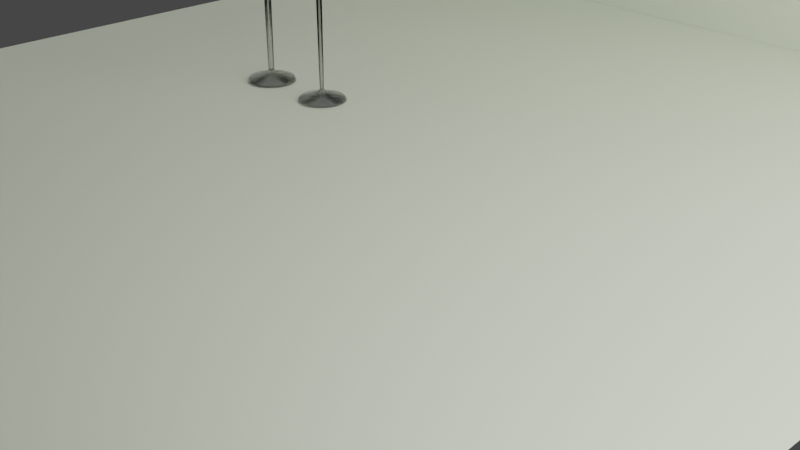 # Source: wineglasses.blend  (saved by Blender 3.3.6; exported with 4.5.12 LTS)
import bpy
from mathutils import Matrix  # noqa: F401  (used for matrix-valued properties, if any)

bpy.ops.wm.read_factory_settings(use_empty=True)
scene = bpy.context.scene
scene.name = 'Scene'

# ---- collections
col_collection = bpy.data.collections.new('Collection'); scene.collection.children.link(col_collection)

# ---- materials (node trees are filled in below, after node groups)
mat_material = bpy.data.materials.new('Material')
mat_material.alpha_threshold = 0.0
mat_material.use_raytrace_refraction = True
mat_material.use_screen_refraction = True
mat_material.thickness_mode = 'SLAB'
mat_material.roughness = 0.5
mat_material.line_color = (0.0, 0.0, 0.0, 1.0)
mat_material_002 = bpy.data.materials.new('Material.002')
mat_material_002.use_transparent_shadow = False

# ---- material node trees
mat_material.use_nodes = True; mat_material.node_tree.nodes.clear()
_N = mat_material.node_tree.nodes; _L = mat_material.node_tree.links
n0 = _N.new('ShaderNodeBsdfGlass'); n0.name = 'Glass BSDF'; n0.location = (-41, 205)
n0.distribution = 'BECKMANN'
n0.inputs[0].default_value = (0.7983, 0.7983, 0.7983, 1.0)
n0.inputs[1].default_value = 0.1
n0.inputs[2].default_value = 1.4
n1 = _N.new('ShaderNodeBsdfTransparent'); n1.name = 'Transparent BSDF'; n1.location = (-27, 313)
n1.inputs[0].default_value = (0.8995, 0.8995, 0.8995, 1.0)
n2 = _N.new('ShaderNodeFresnel'); n2.name = 'Fresnel'; n2.location = (-12, 445)
n2.inputs[0].default_value = 1.1
n3 = _N.new('ShaderNodeOutputMaterial'); n3.name = 'Material Output'; n3.location = (648, 285)
n4 = _N.new('ShaderNodeMixShader'); n4.name = 'Mix Shader'; n4.location = (428, 248)
n5 = _N.new('ShaderNodeMath'); n5.name = 'Math'; n5.location = (208, 421)
n5.operation = 'MULTIPLY'
n5.use_clamp = True
n5.inputs[1].default_value = 93.0
n6 = _N.new('ShaderNodeValue'); n6.name = 'Value'; n6.location = (648, 125)
n6.outputs[0].default_value = 0.0
_L.new(n4.outputs[0], n3.inputs[0])
_L.new(n0.outputs[0], n4.inputs[2])
_L.new(n1.outputs[0], n4.inputs[1])
_L.new(n5.outputs[0], n4.inputs[0])
_L.new(n2.outputs[0], n5.inputs[0])
_L.new(n6.outputs[0], n3.inputs[3])
n3.is_active_output = True
mat_material_002.use_nodes = True; mat_material_002.node_tree.nodes.clear()
_N = mat_material_002.node_tree.nodes; _L = mat_material_002.node_tree.links
n0 = _N.new('ShaderNodeBsdfPrincipled'); n0.name = 'Principled BSDF'; n0.location = (10, 300)
n0.distribution = 'GGX'
n0.subsurface_method = 'RANDOM_WALK_SKIN'
n0.inputs[0].default_value = (0.7402, 0.8073, 0.6351, 1.0)
n0.inputs[3].default_value = 1.45
n0.inputs[27].default_value = (0.0, 0.0, 0.0, 1.0)
n0.inputs[28].default_value = 1.0
n1 = _N.new('ShaderNodeOutputMaterial'); n1.name = 'Material Output'; n1.location = (300, 300)
_L.new(n0.outputs[0], n1.inputs[0])
n1.is_active_output = True

# ---- world
world_world = bpy.data.worlds.new('World'); scene.world = world_world
world_world.use_nodes = True; world_world.node_tree.nodes.clear()
_N = world_world.node_tree.nodes; _L = world_world.node_tree.links
n0 = _N.new('ShaderNodeOutputWorld'); n0.name = 'World Output'; n0.location = (300, 300)
n1 = _N.new('ShaderNodeBackground'); n1.name = 'Background'; n1.location = (10, 300)
n1.inputs[0].default_value = (0.05088, 0.05088, 0.05088, 1.0)
_L.new(n1.outputs[0], n0.inputs[0])
n0.is_active_output = True
world_world.color = (0.05088, 0.05088, 0.05088)
world_world.use_sun_shadow = False
world_world.sun_shadow_jitter_overblur = 0.0

# ---- cameras
cam_camera = bpy.data.cameras.new('Camera')
cam_camera.clip_end = 100.0
cam_camera.ortho_scale = 7.314

# ---- lights
light_light = bpy.data.lights.new('Light', 'AREA')
light_light.transmission_factor = 0.0
light_light.energy = 78.54
light_light.shadow_soft_size = 0.1
light_light.shadow_maximum_resolution = 0.006
light_light.use_absolute_resolution = True
light_light.shape = 'RECTANGLE'
light_light.size = 0.1
light_light.size_y = 0.1
light_light_001 = bpy.data.lights.new('Light.001', 'AREA')
light_light_001.transmission_factor = 0.0
light_light_001.energy = 785.4
light_light_001.shadow_soft_size = 0.1
light_light_001.shadow_maximum_resolution = 0.006
light_light_001.use_absolute_resolution = True
light_light_001.shape = 'RECTANGLE'
light_light_001.size = 0.1
light_light_001.size_y = 0.1
light_light_002 = bpy.data.lights.new('Light.002', 'AREA')
light_light_002.transmission_factor = 0.0
light_light_002.energy = 78.54
light_light_002.shadow_soft_size = 0.1
light_light_002.shadow_maximum_resolution = 0.006
light_light_002.use_absolute_resolution = True
light_light_002.shape = 'RECTANGLE'
light_light_002.size = 0.1
light_light_002.size_y = 0.1

# ---- meshes
me_cube = bpy.data.meshes.new('Cube')
me_cube.from_pydata([(0.0, 0.0, -0.9039), (-0.2476, 0.0, -0.9039), (-0.2385, -6.43e-09, -0.8931), (-0.07439, -1.194e-08, -0.8378), (-0.0235, -1.5e-08, -0.8151), (-0.0121, -1.837e-08, -0.79), (-0.02234, -2.989e-08, 0.1997), (-0.02761, -3.308e-08, 0.2235), (-0.04739, -3.716e-08, 0.2538), (-0.07711, -3.929e-08, 0.2696), (-0.1405, -4.602e-08, 0.2938), (-0.1727, -4.992e-08, 0.3163), (-0.2018, -5.222e-08, 0.3589), (-0.2145, -5.754e-08, 0.3926), (-0.3104, -1.383e-07, 1.033), (-0.02234, -2.989e-08, 0.1997), (-0.02234, -2.989e-08, 0.1997), (-0.02234, -2.989e-08, 0.1997), (-0.02234, -2.989e-08, 0.1997), (0.001537, 0.0002866, 0.2087)], [(0, 1), (1, 2), (2, 3), (3, 4), (4, 5), (5, 6), (6, 7), (7, 8), (8, 9), (9, 10), (10, 11), (11, 12), (12, 13), (13, 14), (6, 15), (15, 16), (16, 17), (17, 18), (18, 19)], [])
_uv = me_cube.uv_layers.new(name='UVMap')
_uv.uv.foreach_set('vector', [])
me_cube.materials.append(mat_material)
me_cube.use_mirror_vertex_groups = False
me_cube.update()
me_cube_001 = bpy.data.meshes.new('Cube.001')
me_cube_001.from_pydata([(0.0, 0.0, -0.9039), (-0.2476, 0.0, -0.9039), (-0.2385, -6.43e-09, -0.8931), (-0.07439, -1.194e-08, -0.8378), (-0.0235, -1.5e-08, -0.8151), (-0.0121, -1.837e-08, -0.79), (-0.02234, -2.989e-08, 0.1997), (-0.02761, -3.308e-08, 0.4627), (-0.04739, -3.716e-08, 0.4931), (-0.07711, -3.929e-08, 0.5089), (-0.1405, -4.602e-08, 0.5331), (-0.1727, -4.992e-08, 0.5556), (-0.2018, -5.222e-08, 0.5982), (-0.2145, -5.754e-08, 0.6319), (-0.3104, -1.383e-07, 1.272), (-0.02234, -2.989e-08, 0.1997), (-0.02234, -2.989e-08, 0.1997), (-0.02234, -2.989e-08, 0.1997), (-0.02234, -2.989e-08, 0.439), (0.001537, 0.0002866, 0.448)], [(0, 1), (1, 2), (2, 3), (3, 4), (4, 5), (5, 6), (6, 7), (7, 8), (8, 9), (9, 10), (10, 11), (11, 12), (12, 13), (13, 14), (6, 15), (15, 16), (16, 17), (17, 18), (18, 19)], [])
_uv = me_cube_001.uv_layers.new(name='UVMap')
_uv.uv.foreach_set('vector', [])
me_cube_001.materials.append(mat_material)
me_cube_001.use_mirror_vertex_groups = False
me_cube_001.update()
me_plane = bpy.data.meshes.new('Plane')
me_plane.from_pydata([(-1.0, -1.0, 0.0), (1.0, -1.0, 0.0), (-1.0, 1.0, 0.0), (1.0, 1.0, 0.0)], [], [(0, 1, 3, 2)])
_uv = me_plane.uv_layers.new(name='UVMap')
_uv.uv.foreach_set('vector', [0.0, 0.0, 1.0, 0.0, 1.0, 1.0, 0.0, 1.0])
me_plane.materials.append(mat_material_002)
me_plane.update()
me_plane_001 = bpy.data.meshes.new('Plane.001')
me_plane_001.from_pydata([(-1.0, -1.0, 0.0), (1.0, -1.0, 0.0), (-1.0, 1.0, 0.0), (1.0, 1.0, 0.0)], [], [(0, 1, 3, 2)])
_uv = me_plane_001.uv_layers.new(name='UVMap')
_uv.uv.foreach_set('vector', [0.0, 0.0, 1.0, 0.0, 1.0, 1.0, 0.0, 1.0])
me_plane_001.materials.append(mat_material_002)
me_plane_001.update()

# ---- objects
ob_cube = bpy.data.objects.new('Cube', me_cube)
ob_light = bpy.data.objects.new('Light', light_light)
ob_camera = bpy.data.objects.new('Camera', cam_camera)
ob_cube_001 = bpy.data.objects.new('Cube.001', me_cube_001)
ob_plane = bpy.data.objects.new('Plane', me_plane)
ob_plane_001 = bpy.data.objects.new('Plane.001', me_plane_001)
ob_light_001 = bpy.data.objects.new('Light.001', light_light_001)
ob_light_002 = bpy.data.objects.new('Light.002', light_light_002)

# ---- transforms, parenting, visibility, modifiers, constraints
ob_cube.location = (-2.028, 0.0, 1.876)
ob_cube.lock_rotations_4d = False
ob_cube.empty_display_type = 'ARROWS'
ob_cube.lineart.crease_threshold = 0.0
_m = ob_cube.modifiers.new('Screw', 'SCREW')
_m.steps = 32
_m.render_steps = 32
_m = ob_cube.modifiers.new('Solidify', 'SOLIDIFY')
_m.thickness = 0.02
ob_light.location = (0.02791, 0.173, 7.78)
ob_light.rotation_euler = (0.0, 0.0, 1.571)
ob_light.scale = (102.6, 102.6, 102.6)
ob_light.lock_rotations_4d = False
ob_light.empty_display_type = 'ARROWS'
ob_light.color = (0.0, 0.0, 0.0, 0.0)
ob_light.lineart.crease_threshold = 0.0
ob_camera.location = (7.359, -6.926, 4.958)
ob_camera.rotation_euler = (1.109, 0.0, 0.8149)
ob_camera.lock_rotations_4d = False
ob_camera.empty_display_type = 'ARROWS'
ob_camera.color = (0.0, 0.0, 0.0, 0.0)
ob_camera.display_type = 'WIRE'
ob_camera.lineart.crease_threshold = 0.0
ob_cube_001.location = (-1.17, 0.0, 1.876)
ob_cube_001.lock_rotations_4d = False
ob_cube_001.empty_display_type = 'ARROWS'
ob_cube_001.lineart.crease_threshold = 0.0
_m = ob_cube_001.modifiers.new('Screw', 'SCREW')
_m.steps = 32
_m.render_steps = 32
_m = ob_cube_001.modifiers.new('Solidify', 'SOLIDIFY')
ob_plane.location = (0.0, 0.0, 0.9617)
ob_plane.scale = (5.151, 5.151, 5.151)
ob_plane_001.location = (0.0, 5.138, 3.85)
ob_plane_001.rotation_euler = (-1.571, -0.0, 0.0)
ob_plane_001.scale = (5.151, 2.887, 5.151)
ob_light_001.location = (5.361, 0.173, 5.104)
ob_light_001.rotation_euler = (1.571, -4.371e-08, 1.571)
ob_light_001.scale = (102.6, 102.6, 102.6)
ob_light_001.lock_rotations_4d = False
ob_light_001.empty_display_type = 'ARROWS'
ob_light_001.color = (0.0, 0.0, 0.0, 0.0)
ob_light_001.lineart.crease_threshold = 0.0
ob_light_002.location = (-5.172, 0.173, 5.104)
ob_light_002.rotation_euler = (-1.571, 4.371e-08, 1.571)
ob_light_002.scale = (102.6, 102.6, 102.6)
ob_light_002.lock_rotations_4d = False
ob_light_002.empty_display_type = 'ARROWS'
ob_light_002.color = (0.0, 0.0, 0.0, 0.0)
ob_light_002.lineart.crease_threshold = 0.0

# ---- collection membership
col_collection.objects.link(ob_cube)
col_collection.objects.link(ob_light)
col_collection.objects.link(ob_camera)
col_collection.objects.link(ob_cube_001)
col_collection.objects.link(ob_plane)
col_collection.objects.link(ob_plane_001)
col_collection.objects.link(ob_light_001)
col_collection.objects.link(ob_light_002)

# ---- scene / render settings (as saved in the file)
scene.camera = ob_camera
scene.frame_start = 1; scene.frame_end = 250; scene.frame_set(1)
scene.render.engine = 'BLENDER_EEVEE_NEXT'
scene.cycles.sampling_pattern = 'TABULATED_SOBOL'
scene.cycles.use_light_tree = False
scene.eevee.use_raytracing = True
scene.view_settings.view_transform = 'Filmic'
bpy.context.view_layer.update()
